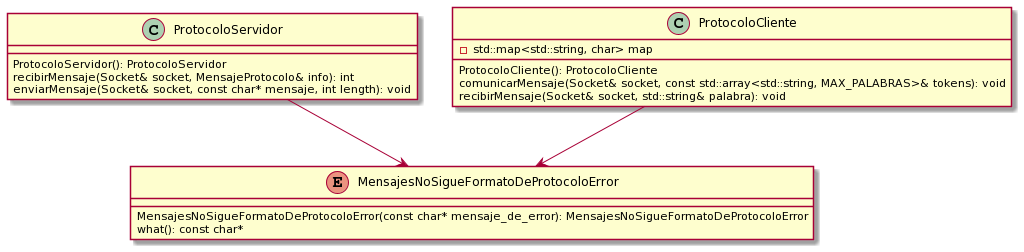

The diagram above was rendered by PlantUML. Its source (embedded in the PNG):
@startuml
Class ProtocoloServidor{
ProtocoloServidor(): ProtocoloServidor
recibirMensaje(Socket& socket, MensajeProtocolo& info): int
enviarMensaje(Socket& socket, const char* mensaje, int length): void
}

Class ProtocoloCliente{
-std::map<std::string, char> map
ProtocoloCliente(): ProtocoloCliente
comunicarMensaje(Socket& socket, const std::array<std::string, MAX_PALABRAS>& tokens): void
recibirMensaje(Socket& socket, std::string& palabra): void
}

enum MensajesNoSigueFormatoDeProtocoloError{
MensajesNoSigueFormatoDeProtocoloError(const char* mensaje_de_error): MensajesNoSigueFormatoDeProtocoloError
what(): const char* 
}

ProtocoloServidor --> MensajesNoSigueFormatoDeProtocoloError
ProtocoloCliente --> MensajesNoSigueFormatoDeProtocoloError
@enduml